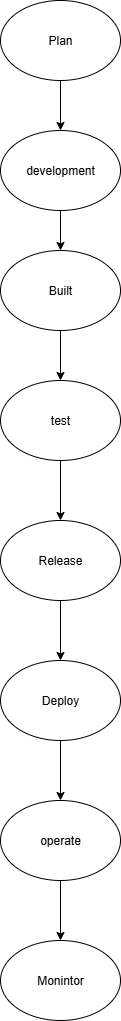

The diagram above was exported from draw.io. Its source (the exported page's mxGraphModel, read from the mxfile embedded in the PNG):
<mxGraphModel dx="1026" dy="547" grid="1" gridSize="10" guides="1" tooltips="1" connect="1" arrows="1" fold="1" page="1" pageScale="1" pageWidth="850" pageHeight="1100" math="0" shadow="0">
  <root>
    <mxCell id="0" />
    <mxCell id="1" parent="0" />
    <mxCell id="tXREETn1B3AyRmiXrS7F-3" value="Plan" style="ellipse;whiteSpace=wrap;html=1;" vertex="1" parent="1">
      <mxGeometry x="320" width="120" height="80" as="geometry" />
    </mxCell>
    <mxCell id="tXREETn1B3AyRmiXrS7F-4" value="development" style="ellipse;whiteSpace=wrap;html=1;" vertex="1" parent="1">
      <mxGeometry x="320" y="130" width="120" height="80" as="geometry" />
    </mxCell>
    <mxCell id="tXREETn1B3AyRmiXrS7F-5" value="Built" style="ellipse;whiteSpace=wrap;html=1;" vertex="1" parent="1">
      <mxGeometry x="320" y="250" width="120" height="80" as="geometry" />
    </mxCell>
    <mxCell id="tXREETn1B3AyRmiXrS7F-6" value="test" style="ellipse;whiteSpace=wrap;html=1;" vertex="1" parent="1">
      <mxGeometry x="320" y="380" width="120" height="80" as="geometry" />
    </mxCell>
    <mxCell id="tXREETn1B3AyRmiXrS7F-7" value="Release" style="ellipse;whiteSpace=wrap;html=1;" vertex="1" parent="1">
      <mxGeometry x="320" y="520" width="120" height="80" as="geometry" />
    </mxCell>
    <mxCell id="tXREETn1B3AyRmiXrS7F-8" value="Deploy" style="ellipse;whiteSpace=wrap;html=1;" vertex="1" parent="1">
      <mxGeometry x="320" y="660" width="120" height="80" as="geometry" />
    </mxCell>
    <mxCell id="tXREETn1B3AyRmiXrS7F-9" value="operate" style="ellipse;whiteSpace=wrap;html=1;" vertex="1" parent="1">
      <mxGeometry x="320" y="800" width="120" height="80" as="geometry" />
    </mxCell>
    <mxCell id="tXREETn1B3AyRmiXrS7F-10" value="Monintor" style="ellipse;whiteSpace=wrap;html=1;" vertex="1" parent="1">
      <mxGeometry x="320" y="940" width="120" height="80" as="geometry" />
    </mxCell>
    <mxCell id="tXREETn1B3AyRmiXrS7F-12" value="" style="endArrow=classic;html=1;rounded=0;entryX=0.5;entryY=0;entryDx=0;entryDy=0;" edge="1" parent="1" source="tXREETn1B3AyRmiXrS7F-4" target="tXREETn1B3AyRmiXrS7F-5">
      <mxGeometry width="50" height="50" relative="1" as="geometry">
        <mxPoint x="410" y="280" as="sourcePoint" />
        <mxPoint x="490" y="300" as="targetPoint" />
        <Array as="points" />
      </mxGeometry>
    </mxCell>
    <mxCell id="tXREETn1B3AyRmiXrS7F-13" value="" style="endArrow=classic;html=1;rounded=0;exitX=0.5;exitY=1;exitDx=0;exitDy=0;entryX=0.5;entryY=0;entryDx=0;entryDy=0;" edge="1" parent="1" source="tXREETn1B3AyRmiXrS7F-3" target="tXREETn1B3AyRmiXrS7F-4">
      <mxGeometry width="50" height="50" relative="1" as="geometry">
        <mxPoint x="390" y="130" as="sourcePoint" />
        <mxPoint x="410" y="120" as="targetPoint" />
      </mxGeometry>
    </mxCell>
    <mxCell id="tXREETn1B3AyRmiXrS7F-14" value="" style="endArrow=classic;html=1;rounded=0;exitX=0.5;exitY=1;exitDx=0;exitDy=0;entryX=0.5;entryY=0;entryDx=0;entryDy=0;" edge="1" parent="1" source="tXREETn1B3AyRmiXrS7F-5" target="tXREETn1B3AyRmiXrS7F-6">
      <mxGeometry width="50" height="50" relative="1" as="geometry">
        <mxPoint x="410" y="450" as="sourcePoint" />
        <mxPoint x="460" y="400" as="targetPoint" />
      </mxGeometry>
    </mxCell>
    <mxCell id="tXREETn1B3AyRmiXrS7F-15" value="" style="endArrow=classic;html=1;rounded=0;exitX=0.5;exitY=1;exitDx=0;exitDy=0;entryX=0.5;entryY=0;entryDx=0;entryDy=0;" edge="1" parent="1" source="tXREETn1B3AyRmiXrS7F-6" target="tXREETn1B3AyRmiXrS7F-7">
      <mxGeometry width="50" height="50" relative="1" as="geometry">
        <mxPoint x="410" y="570" as="sourcePoint" />
        <mxPoint x="460" y="520" as="targetPoint" />
      </mxGeometry>
    </mxCell>
    <mxCell id="tXREETn1B3AyRmiXrS7F-16" value="" style="endArrow=classic;html=1;rounded=0;exitX=0.5;exitY=1;exitDx=0;exitDy=0;entryX=0.5;entryY=0;entryDx=0;entryDy=0;" edge="1" parent="1" source="tXREETn1B3AyRmiXrS7F-7" target="tXREETn1B3AyRmiXrS7F-8">
      <mxGeometry width="50" height="50" relative="1" as="geometry">
        <mxPoint x="410" y="810" as="sourcePoint" />
        <mxPoint x="460" y="760" as="targetPoint" />
      </mxGeometry>
    </mxCell>
    <mxCell id="tXREETn1B3AyRmiXrS7F-17" value="" style="endArrow=classic;html=1;rounded=0;exitX=0.5;exitY=1;exitDx=0;exitDy=0;entryX=0.5;entryY=0;entryDx=0;entryDy=0;" edge="1" parent="1" source="tXREETn1B3AyRmiXrS7F-8" target="tXREETn1B3AyRmiXrS7F-9">
      <mxGeometry width="50" height="50" relative="1" as="geometry">
        <mxPoint x="410" y="810" as="sourcePoint" />
        <mxPoint x="460" y="760" as="targetPoint" />
      </mxGeometry>
    </mxCell>
    <mxCell id="tXREETn1B3AyRmiXrS7F-18" value="" style="endArrow=classic;html=1;rounded=0;exitX=0.5;exitY=1;exitDx=0;exitDy=0;entryX=0.5;entryY=0;entryDx=0;entryDy=0;" edge="1" parent="1" source="tXREETn1B3AyRmiXrS7F-9" target="tXREETn1B3AyRmiXrS7F-10">
      <mxGeometry width="50" height="50" relative="1" as="geometry">
        <mxPoint x="410" y="810" as="sourcePoint" />
        <mxPoint x="380" y="930" as="targetPoint" />
      </mxGeometry>
    </mxCell>
  </root>
</mxGraphModel>